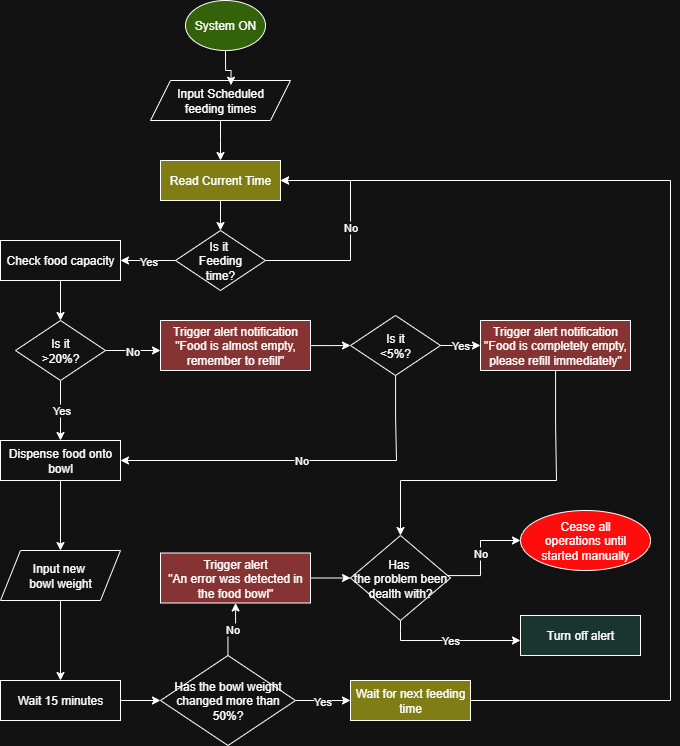

The diagram above was exported from draw.io. Its source (the exported page's mxGraphModel, read from the mxfile embedded in the PNG):
<mxGraphModel dx="1864" dy="842" grid="1" gridSize="10" guides="1" tooltips="1" connect="1" arrows="1" fold="1" page="1" pageScale="1" pageWidth="850" pageHeight="1100" math="0" shadow="0">
  <root>
    <mxCell id="0" />
    <mxCell id="1" parent="0" />
    <mxCell id="0z0Fsb2YDOgkWxm5F3qu-1" value="System ON" style="ellipse;whiteSpace=wrap;html=1;fillColor=light-dark(#FFFFFF,#33620A);" vertex="1" parent="1">
      <mxGeometry x="345" width="80" height="50" as="geometry" />
    </mxCell>
    <mxCell id="0z0Fsb2YDOgkWxm5F3qu-5" style="edgeStyle=orthogonalEdgeStyle;rounded=0;orthogonalLoop=1;jettySize=auto;html=1;entryX=0.5;entryY=0;entryDx=0;entryDy=0;" edge="1" parent="1" source="0z0Fsb2YDOgkWxm5F3qu-2">
      <mxGeometry relative="1" as="geometry">
        <mxPoint x="380" y="160" as="targetPoint" />
      </mxGeometry>
    </mxCell>
    <mxCell id="0z0Fsb2YDOgkWxm5F3qu-2" value="Input Scheduled&lt;br&gt;f&lt;span style=&quot;background-color: transparent; color: light-dark(rgb(0, 0, 0), rgb(255, 255, 255));&quot;&gt;eeding times&lt;/span&gt;" style="shape=parallelogram;perimeter=parallelogramPerimeter;whiteSpace=wrap;html=1;fixedSize=1;" vertex="1" parent="1">
      <mxGeometry x="310" y="80" width="140" height="40" as="geometry" />
    </mxCell>
    <mxCell id="0z0Fsb2YDOgkWxm5F3qu-3" style="edgeStyle=orthogonalEdgeStyle;rounded=0;orthogonalLoop=1;jettySize=auto;html=1;entryX=0.575;entryY=0.117;entryDx=0;entryDy=0;entryPerimeter=0;" edge="1" parent="1" source="0z0Fsb2YDOgkWxm5F3qu-1" target="0z0Fsb2YDOgkWxm5F3qu-2">
      <mxGeometry relative="1" as="geometry" />
    </mxCell>
    <mxCell id="0z0Fsb2YDOgkWxm5F3qu-12" style="edgeStyle=orthogonalEdgeStyle;rounded=0;orthogonalLoop=1;jettySize=auto;html=1;entryX=0.5;entryY=0;entryDx=0;entryDy=0;" edge="1" parent="1" source="0z0Fsb2YDOgkWxm5F3qu-10" target="0z0Fsb2YDOgkWxm5F3qu-11">
      <mxGeometry relative="1" as="geometry" />
    </mxCell>
    <mxCell id="0z0Fsb2YDOgkWxm5F3qu-10" value="Read Current Time" style="rounded=0;whiteSpace=wrap;html=1;fillColor=light-dark(#FFFFFF,#807D15);" vertex="1" parent="1">
      <mxGeometry x="320" y="160" width="120" height="40" as="geometry" />
    </mxCell>
    <mxCell id="0z0Fsb2YDOgkWxm5F3qu-13" value="No" style="edgeStyle=orthogonalEdgeStyle;rounded=0;orthogonalLoop=1;jettySize=auto;html=1;entryX=1;entryY=0.5;entryDx=0;entryDy=0;exitX=1;exitY=0.5;exitDx=0;exitDy=0;" edge="1" parent="1" source="0z0Fsb2YDOgkWxm5F3qu-11" target="0z0Fsb2YDOgkWxm5F3qu-10">
      <mxGeometry relative="1" as="geometry">
        <mxPoint x="480" y="180" as="targetPoint" />
        <mxPoint x="425" y="270" as="sourcePoint" />
        <Array as="points">
          <mxPoint x="510" y="260" />
          <mxPoint x="510" y="180" />
        </Array>
      </mxGeometry>
    </mxCell>
    <mxCell id="0z0Fsb2YDOgkWxm5F3qu-14" value="Yes" style="edgeStyle=orthogonalEdgeStyle;rounded=0;orthogonalLoop=1;jettySize=auto;html=1;" edge="1" parent="1" source="0z0Fsb2YDOgkWxm5F3qu-11">
      <mxGeometry relative="1" as="geometry">
        <mxPoint x="280" y="260" as="targetPoint" />
      </mxGeometry>
    </mxCell>
    <mxCell id="0z0Fsb2YDOgkWxm5F3qu-11" value="Is it&amp;nbsp;&lt;br&gt;Feeding&lt;br&gt;time?" style="rhombus;whiteSpace=wrap;html=1;" vertex="1" parent="1">
      <mxGeometry x="335" y="230" width="90" height="60" as="geometry" />
    </mxCell>
    <mxCell id="0z0Fsb2YDOgkWxm5F3qu-23" style="edgeStyle=orthogonalEdgeStyle;rounded=0;orthogonalLoop=1;jettySize=auto;html=1;entryX=0.5;entryY=0;entryDx=0;entryDy=0;" edge="1" parent="1" source="0z0Fsb2YDOgkWxm5F3qu-19" target="0z0Fsb2YDOgkWxm5F3qu-20">
      <mxGeometry relative="1" as="geometry" />
    </mxCell>
    <mxCell id="0z0Fsb2YDOgkWxm5F3qu-19" value="Check food capacity" style="rounded=0;whiteSpace=wrap;html=1;" vertex="1" parent="1">
      <mxGeometry x="160" y="240" width="120" height="40" as="geometry" />
    </mxCell>
    <mxCell id="0z0Fsb2YDOgkWxm5F3qu-21" value="Yes" style="edgeStyle=orthogonalEdgeStyle;rounded=0;orthogonalLoop=1;jettySize=auto;html=1;" edge="1" parent="1" source="0z0Fsb2YDOgkWxm5F3qu-20">
      <mxGeometry relative="1" as="geometry">
        <mxPoint x="220" y="440" as="targetPoint" />
      </mxGeometry>
    </mxCell>
    <mxCell id="0z0Fsb2YDOgkWxm5F3qu-24" value="No" style="edgeStyle=orthogonalEdgeStyle;rounded=0;orthogonalLoop=1;jettySize=auto;html=1;entryX=0;entryY=0.5;entryDx=0;entryDy=0;" edge="1" parent="1" source="0z0Fsb2YDOgkWxm5F3qu-20">
      <mxGeometry relative="1" as="geometry">
        <mxPoint x="320" y="350" as="targetPoint" />
      </mxGeometry>
    </mxCell>
    <mxCell id="0z0Fsb2YDOgkWxm5F3qu-20" value="Is it&lt;div&gt;&amp;gt;20%?&lt;/div&gt;" style="rhombus;whiteSpace=wrap;html=1;" vertex="1" parent="1">
      <mxGeometry x="175" y="320" width="90" height="60" as="geometry" />
    </mxCell>
    <mxCell id="0z0Fsb2YDOgkWxm5F3qu-34" style="edgeStyle=orthogonalEdgeStyle;rounded=0;orthogonalLoop=1;jettySize=auto;html=1;entryX=0.5;entryY=0;entryDx=0;entryDy=0;" edge="1" parent="1" source="0z0Fsb2YDOgkWxm5F3qu-22" target="0z0Fsb2YDOgkWxm5F3qu-67">
      <mxGeometry relative="1" as="geometry">
        <mxPoint x="220" y="520.0000000000001" as="targetPoint" />
      </mxGeometry>
    </mxCell>
    <mxCell id="0z0Fsb2YDOgkWxm5F3qu-22" value="Dispense food onto bowl" style="rounded=0;whiteSpace=wrap;html=1;" vertex="1" parent="1">
      <mxGeometry x="160" y="440" width="120" height="40" as="geometry" />
    </mxCell>
    <mxCell id="0z0Fsb2YDOgkWxm5F3qu-30" style="edgeStyle=orthogonalEdgeStyle;rounded=0;orthogonalLoop=1;jettySize=auto;html=1;" edge="1" parent="1" source="0z0Fsb2YDOgkWxm5F3qu-27">
      <mxGeometry relative="1" as="geometry">
        <mxPoint x="510" y="345" as="targetPoint" />
      </mxGeometry>
    </mxCell>
    <mxCell id="0z0Fsb2YDOgkWxm5F3qu-27" value="Trigger alert notification&lt;br&gt;&quot;Food is almost empty, remember to refill&quot;" style="rounded=0;whiteSpace=wrap;html=1;fillColor=light-dark(#FFFFFF,#853333);" vertex="1" parent="1">
      <mxGeometry x="320" y="320" width="150" height="50" as="geometry" />
    </mxCell>
    <mxCell id="0z0Fsb2YDOgkWxm5F3qu-31" value="No" style="edgeStyle=orthogonalEdgeStyle;rounded=0;orthogonalLoop=1;jettySize=auto;html=1;entryX=1;entryY=0.5;entryDx=0;entryDy=0;" edge="1" parent="1" source="0z0Fsb2YDOgkWxm5F3qu-29" target="0z0Fsb2YDOgkWxm5F3qu-22">
      <mxGeometry relative="1" as="geometry">
        <mxPoint x="555" y="460" as="targetPoint" />
        <Array as="points">
          <mxPoint x="555" y="418" />
          <mxPoint x="556" y="418" />
          <mxPoint x="556" y="460" />
        </Array>
      </mxGeometry>
    </mxCell>
    <mxCell id="0z0Fsb2YDOgkWxm5F3qu-33" value="Yes" style="edgeStyle=orthogonalEdgeStyle;rounded=0;orthogonalLoop=1;jettySize=auto;html=1;entryX=0;entryY=0.5;entryDx=0;entryDy=0;" edge="1" parent="1" source="0z0Fsb2YDOgkWxm5F3qu-29" target="0z0Fsb2YDOgkWxm5F3qu-32">
      <mxGeometry relative="1" as="geometry" />
    </mxCell>
    <mxCell id="0z0Fsb2YDOgkWxm5F3qu-29" value="Is it&lt;div&gt;&amp;lt;5%?&lt;/div&gt;" style="rhombus;whiteSpace=wrap;html=1;" vertex="1" parent="1">
      <mxGeometry x="510" y="315" width="90" height="60" as="geometry" />
    </mxCell>
    <mxCell id="0z0Fsb2YDOgkWxm5F3qu-60" style="edgeStyle=orthogonalEdgeStyle;rounded=0;orthogonalLoop=1;jettySize=auto;html=1;entryX=0.5;entryY=0;entryDx=0;entryDy=0;" edge="1" parent="1" source="0z0Fsb2YDOgkWxm5F3qu-32" target="0z0Fsb2YDOgkWxm5F3qu-54">
      <mxGeometry relative="1" as="geometry">
        <mxPoint x="550" y="480" as="targetPoint" />
        <Array as="points">
          <mxPoint x="715" y="425" />
          <mxPoint x="716" y="425" />
          <mxPoint x="716" y="480" />
          <mxPoint x="560" y="480" />
        </Array>
      </mxGeometry>
    </mxCell>
    <mxCell id="0z0Fsb2YDOgkWxm5F3qu-32" value="Trigger alert notification&lt;br&gt;&quot;Food is completely empty, please refill immediately&quot;" style="rounded=0;whiteSpace=wrap;html=1;fillColor=light-dark(#FFFFFF,#853333);" vertex="1" parent="1">
      <mxGeometry x="640" y="320" width="150" height="50" as="geometry" />
    </mxCell>
    <mxCell id="0z0Fsb2YDOgkWxm5F3qu-46" style="edgeStyle=orthogonalEdgeStyle;rounded=0;orthogonalLoop=1;jettySize=auto;html=1;entryX=0.5;entryY=0;entryDx=0;entryDy=0;exitX=0.5;exitY=1;exitDx=0;exitDy=0;" edge="1" parent="1" source="0z0Fsb2YDOgkWxm5F3qu-67" target="0z0Fsb2YDOgkWxm5F3qu-45">
      <mxGeometry relative="1" as="geometry">
        <mxPoint x="220" y="640" as="sourcePoint" />
      </mxGeometry>
    </mxCell>
    <mxCell id="0z0Fsb2YDOgkWxm5F3qu-48" style="edgeStyle=orthogonalEdgeStyle;rounded=0;orthogonalLoop=1;jettySize=auto;html=1;entryX=0;entryY=0.5;entryDx=0;entryDy=0;" edge="1" parent="1" source="0z0Fsb2YDOgkWxm5F3qu-45" target="0z0Fsb2YDOgkWxm5F3qu-47">
      <mxGeometry relative="1" as="geometry" />
    </mxCell>
    <mxCell id="0z0Fsb2YDOgkWxm5F3qu-45" value="Wait 15 minutes" style="rounded=0;whiteSpace=wrap;html=1;" vertex="1" parent="1">
      <mxGeometry x="160" y="680" width="120" height="40" as="geometry" />
    </mxCell>
    <mxCell id="0z0Fsb2YDOgkWxm5F3qu-49" value="No" style="edgeStyle=orthogonalEdgeStyle;rounded=0;orthogonalLoop=1;jettySize=auto;html=1;" edge="1" parent="1" source="0z0Fsb2YDOgkWxm5F3qu-47" target="0z0Fsb2YDOgkWxm5F3qu-50">
      <mxGeometry x="0.0166" relative="1" as="geometry">
        <mxPoint x="380" y="600.0000000000001" as="targetPoint" />
        <Array as="points" />
        <mxPoint as="offset" />
      </mxGeometry>
    </mxCell>
    <mxCell id="0z0Fsb2YDOgkWxm5F3qu-52" value="Yes" style="edgeStyle=orthogonalEdgeStyle;rounded=0;orthogonalLoop=1;jettySize=auto;html=1;entryX=0;entryY=0.5;entryDx=0;entryDy=0;" edge="1" parent="1" source="0z0Fsb2YDOgkWxm5F3qu-47">
      <mxGeometry relative="1" as="geometry">
        <mxPoint x="510" y="700" as="targetPoint" />
      </mxGeometry>
    </mxCell>
    <mxCell id="0z0Fsb2YDOgkWxm5F3qu-47" value="Has the bowl weight changed more than 50%?" style="rhombus;whiteSpace=wrap;html=1;" vertex="1" parent="1">
      <mxGeometry x="320" y="655" width="135" height="90" as="geometry" />
    </mxCell>
    <mxCell id="0z0Fsb2YDOgkWxm5F3qu-68" style="edgeStyle=orthogonalEdgeStyle;rounded=0;orthogonalLoop=1;jettySize=auto;html=1;" edge="1" parent="1" source="0z0Fsb2YDOgkWxm5F3qu-50" target="0z0Fsb2YDOgkWxm5F3qu-54">
      <mxGeometry relative="1" as="geometry" />
    </mxCell>
    <mxCell id="0z0Fsb2YDOgkWxm5F3qu-50" value="Trigger alert&lt;br&gt;&quot;An error was detected in the food bowl&quot;" style="rounded=0;whiteSpace=wrap;html=1;fillColor=light-dark(#FFFFFF,#853333);" vertex="1" parent="1">
      <mxGeometry x="320" y="552.5" width="150" height="50" as="geometry" />
    </mxCell>
    <mxCell id="0z0Fsb2YDOgkWxm5F3qu-56" value="No" style="edgeStyle=orthogonalEdgeStyle;rounded=0;orthogonalLoop=1;jettySize=auto;html=1;entryX=0;entryY=0.5;entryDx=0;entryDy=0;" edge="1" parent="1" source="0z0Fsb2YDOgkWxm5F3qu-54">
      <mxGeometry relative="1" as="geometry">
        <mxPoint x="680" y="539.9999999999999" as="targetPoint" />
        <Array as="points">
          <mxPoint x="640" y="575" />
          <mxPoint x="640" y="540" />
        </Array>
      </mxGeometry>
    </mxCell>
    <mxCell id="0z0Fsb2YDOgkWxm5F3qu-61" style="edgeStyle=orthogonalEdgeStyle;rounded=0;orthogonalLoop=1;jettySize=auto;html=1;" edge="1" parent="1" source="0z0Fsb2YDOgkWxm5F3qu-54">
      <mxGeometry relative="1" as="geometry">
        <mxPoint x="680" y="640" as="targetPoint" />
        <Array as="points">
          <mxPoint x="560" y="630" />
          <mxPoint x="560" y="630" />
        </Array>
      </mxGeometry>
    </mxCell>
    <mxCell id="0z0Fsb2YDOgkWxm5F3qu-66" value="Yes" style="edgeLabel;html=1;align=center;verticalAlign=middle;resizable=0;points=[];" vertex="1" connectable="0" parent="0z0Fsb2YDOgkWxm5F3qu-61">
      <mxGeometry x="-0.0087" y="1" relative="1" as="geometry">
        <mxPoint as="offset" />
      </mxGeometry>
    </mxCell>
    <mxCell id="0z0Fsb2YDOgkWxm5F3qu-54" value="Has&amp;nbsp;&lt;div&gt;the problem been dealth with?&lt;/div&gt;" style="rhombus;whiteSpace=wrap;html=1;" vertex="1" parent="1">
      <mxGeometry x="510" y="535" width="100" height="85" as="geometry" />
    </mxCell>
    <mxCell id="0z0Fsb2YDOgkWxm5F3qu-62" value="Turn off alert" style="rounded=0;whiteSpace=wrap;html=1;fillColor=light-dark(#FFFFFF,#1A342F);" vertex="1" parent="1">
      <mxGeometry x="680" y="615" width="120" height="40" as="geometry" />
    </mxCell>
    <mxCell id="0z0Fsb2YDOgkWxm5F3qu-64" style="edgeStyle=orthogonalEdgeStyle;rounded=0;orthogonalLoop=1;jettySize=auto;html=1;entryX=1;entryY=0.5;entryDx=0;entryDy=0;" edge="1" parent="1" source="0z0Fsb2YDOgkWxm5F3qu-63" target="0z0Fsb2YDOgkWxm5F3qu-10">
      <mxGeometry relative="1" as="geometry">
        <mxPoint x="830" y="170" as="targetPoint" />
        <Array as="points">
          <mxPoint x="830" y="700" />
          <mxPoint x="830" y="180" />
        </Array>
      </mxGeometry>
    </mxCell>
    <mxCell id="0z0Fsb2YDOgkWxm5F3qu-63" value="Wait for next feeding time" style="rounded=0;whiteSpace=wrap;html=1;fillColor=light-dark(#FFFFFF,#807D15);" vertex="1" parent="1">
      <mxGeometry x="510" y="680" width="120" height="40" as="geometry" />
    </mxCell>
    <mxCell id="0z0Fsb2YDOgkWxm5F3qu-67" value="Input new&amp;nbsp;&lt;div&gt;bowl&amp;nbsp;&lt;span style=&quot;background-color: transparent; color: light-dark(rgb(0, 0, 0), rgb(255, 255, 255));&quot;&gt;weight&lt;/span&gt;&lt;/div&gt;" style="shape=parallelogram;perimeter=parallelogramPerimeter;whiteSpace=wrap;html=1;fixedSize=1;" vertex="1" parent="1">
      <mxGeometry x="160" y="550" width="120" height="50" as="geometry" />
    </mxCell>
    <mxCell id="0z0Fsb2YDOgkWxm5F3qu-69" value="Cease all&lt;div&gt;operations until&lt;/div&gt;&lt;div&gt;started manually&lt;/div&gt;" style="ellipse;whiteSpace=wrap;html=1;fillColor=light-dark(#FFFFFF,#FF0C0C);" vertex="1" parent="1">
      <mxGeometry x="680" y="510" width="130" height="60" as="geometry" />
    </mxCell>
  </root>
</mxGraphModel>